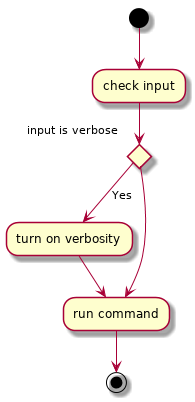

The diagram above was rendered by PlantUML. Its source (embedded in the PNG):
@startuml

(*) --> "check input"
If "input is verbose" then
	--> [Yes] "turn on verbosity"
	--> "run command"
else
	--> "run command"
Endif
-->(*)

@enduml